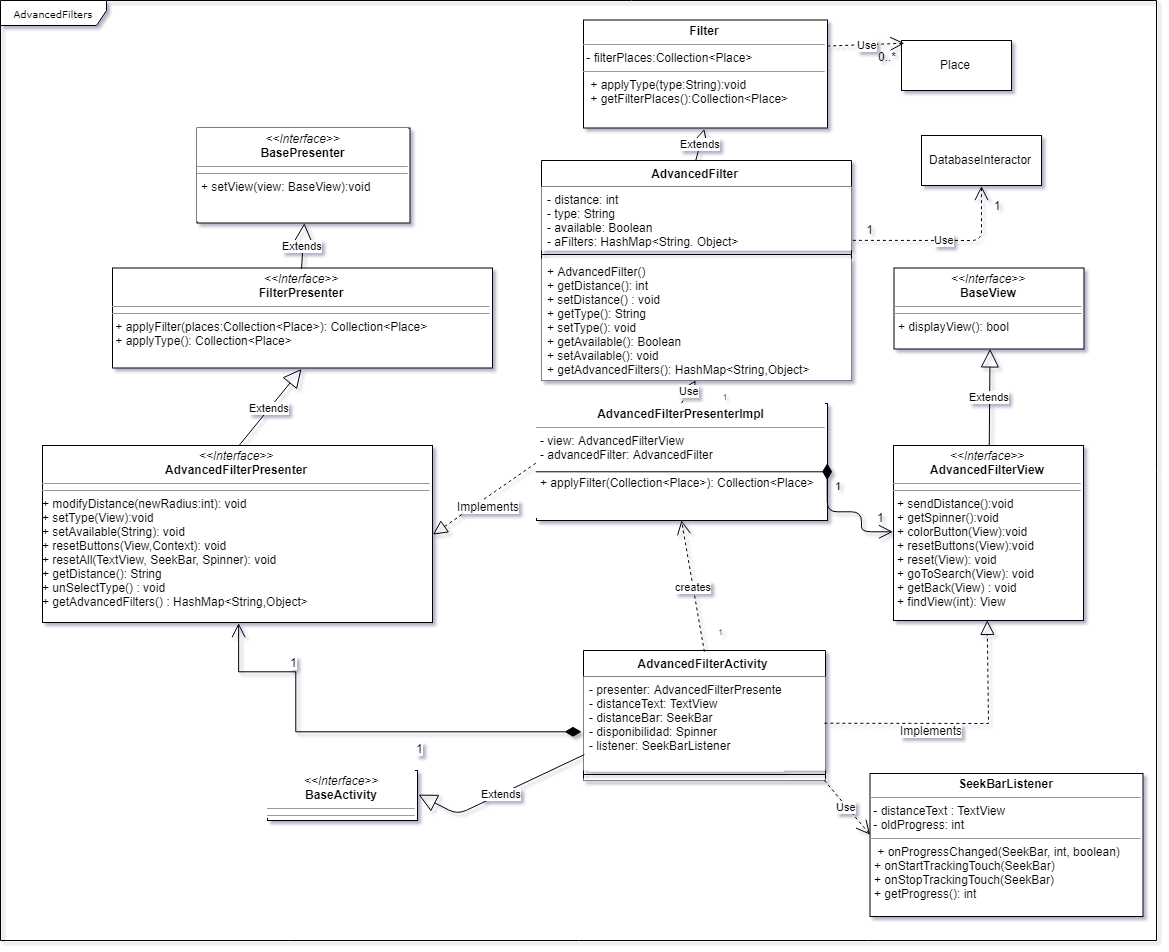

The diagram above was exported from draw.io. Its source (the exported page's mxGraphModel, read from the mxfile embedded in the PNG):
<mxGraphModel dx="336" dy="2623" grid="1" gridSize="10" guides="1" tooltips="1" connect="1" arrows="1" fold="1" page="1" pageScale="1" pageWidth="850" pageHeight="1100" background="#ffffff" math="0" shadow="1">
  <root>
    <mxCell id="0" />
    <mxCell id="1" parent="0" />
    <mxCell id="2" value="AdvancedFilters" style="shape=umlFrame;whiteSpace=wrap;html=1;rounded=0;shadow=0;comic=0;labelBackgroundColor=#ffffff;strokeColor=#000000;strokeWidth=1;fillColor=#ffffff;fontFamily=Verdana;fontSize=10;fontColor=#000000;align=center;width=106;height=25;" vertex="1" parent="1">
      <mxGeometry x="3063" y="-460" width="1156" height="940" as="geometry" />
    </mxCell>
    <mxCell id="3" value="&lt;p style=&quot;margin: 0px ; margin-top: 4px ; text-align: center&quot;&gt;&lt;i&gt;&amp;lt;&amp;lt;Interface&amp;gt;&amp;gt;&lt;/i&gt;&lt;br&gt;&lt;b&gt;BaseView&lt;/b&gt;&lt;/p&gt;&lt;hr size=&quot;1&quot;&gt;&lt;hr size=&quot;1&quot;&gt;&lt;p style=&quot;margin: 0px ; margin-left: 4px&quot;&gt;+ displayView(): bool&lt;/p&gt;" style="verticalAlign=top;align=left;overflow=fill;fontSize=12;fontFamily=Helvetica;html=1;" vertex="1" parent="1">
      <mxGeometry x="3956.5" y="-192.5" width="190" height="81" as="geometry" />
    </mxCell>
    <mxCell id="4" value="&lt;p style=&quot;margin: 0px ; margin-top: 4px ; text-align: center&quot;&gt;&lt;i&gt;&amp;lt;&amp;lt;Interface&amp;gt;&amp;gt;&lt;/i&gt;&lt;br&gt;&lt;b&gt;AdvancedFilterView&lt;/b&gt;&lt;/p&gt;&lt;hr size=&quot;1&quot;&gt;&lt;hr size=&quot;1&quot;&gt;&lt;p style=&quot;margin: 0px ; margin-left: 4px&quot;&gt;+ sendDistance():void&lt;/p&gt;&lt;p style=&quot;margin: 0px ; margin-left: 4px&quot;&gt;+ getSpinner():void&lt;/p&gt;&lt;p style=&quot;margin: 0px ; margin-left: 4px&quot;&gt;+ colorButton(View):void&lt;br&gt;&lt;/p&gt;&lt;p style=&quot;margin: 0px ; margin-left: 4px&quot;&gt;+ resetButtons(View):void&lt;/p&gt;&lt;p style=&quot;margin: 0px ; margin-left: 4px&quot;&gt;+ reset(View): void&lt;/p&gt;&lt;p style=&quot;margin: 0px ; margin-left: 4px&quot;&gt;+ goToSearch(View): void&lt;/p&gt;&lt;p style=&quot;margin: 0px ; margin-left: 4px&quot;&gt;+ getBack(View) : void&lt;/p&gt;&lt;p style=&quot;margin: 0px ; margin-left: 4px&quot;&gt;+ findView(int): View&lt;/p&gt;&lt;p&gt;&lt;br&gt;&lt;/p&gt;" style="verticalAlign=top;align=left;overflow=fill;fontSize=12;fontFamily=Helvetica;html=1;" vertex="1" parent="1">
      <mxGeometry x="3956" y="-15" width="190" height="175" as="geometry" />
    </mxCell>
    <mxCell id="5" value="AdvancedFilterActivity" style="swimlane;fontStyle=1;align=center;verticalAlign=top;childLayout=stackLayout;horizontal=1;startSize=26;horizontalStack=0;resizeParent=1;resizeParentMax=0;resizeLast=0;collapsible=1;marginBottom=0;labelBackgroundColor=#ffffff;" vertex="1" parent="1">
      <mxGeometry x="3646" y="190" width="242" height="130" as="geometry">
        <mxRectangle x="3646" y="204.5" width="200" height="130" as="alternateBounds" />
      </mxGeometry>
    </mxCell>
    <mxCell id="6" value="- presenter: AdvancedFilterPresente&#10;- distanceText: TextView&#10;- distanceBar: SeekBar&#10;- disponibilidad: Spinner&#10;- listener: SeekBarListener&#10;&#10;" style="text;strokeColor=none;fillColor=#ffffff;align=left;verticalAlign=top;spacingLeft=4;spacingRight=4;overflow=hidden;rotatable=0;points=[[0,0.5],[1,0.5]];portConstraint=eastwest;fontColor=#000000;labelBackgroundColor=#ffffff;" vertex="1" parent="5">
      <mxGeometry y="26" width="242" height="94" as="geometry" />
    </mxCell>
    <mxCell id="7" value="" style="line;strokeWidth=1;fillColor=none;align=left;verticalAlign=middle;spacingTop=-1;spacingLeft=3;spacingRight=3;rotatable=0;labelPosition=right;points=[];portConstraint=eastwest;" vertex="1" parent="5">
      <mxGeometry y="120" width="242" height="8" as="geometry" />
    </mxCell>
    <mxCell id="8" value="" style="text;strokeColor=none;fillColor=#ffffff;align=left;verticalAlign=top;spacingLeft=4;spacingRight=4;overflow=hidden;rotatable=0;points=[[0,0.5],[1,0.5]];portConstraint=eastwest;fontColor=#000000;labelBackgroundColor=#ffffff;" vertex="1" parent="5">
      <mxGeometry y="128" width="242" height="2" as="geometry" />
    </mxCell>
    <mxCell id="9" value="" style="text;strokeColor=none;fillColor=#ffffff;align=left;verticalAlign=top;spacingLeft=4;spacingRight=4;overflow=hidden;rotatable=0;points=[[0,0.5],[1,0.5]];portConstraint=eastwest;fontColor=#000000;labelBackgroundColor=#ffffff;" vertex="1" parent="5">
      <mxGeometry y="130" width="242" as="geometry" />
    </mxCell>
    <mxCell id="10" value="&lt;p style=&quot;margin: 0px ; margin-top: 4px ; text-align: center&quot;&gt;&lt;b&gt;AdvancedFilterPresenterImpl&lt;/b&gt;&lt;/p&gt;&lt;hr size=&quot;1&quot;&gt;&lt;p style=&quot;margin: 0px ; margin-left: 4px&quot;&gt;- view: AdvancedFilterView&lt;/p&gt;&lt;p style=&quot;margin: 0px ; margin-left: 4px&quot;&gt;- advancedFilter: AdvancedFilter&lt;/p&gt;&lt;p style=&quot;margin: 0px ; margin-left: 4px&quot;&gt;&lt;br&gt;&lt;/p&gt;&lt;p style=&quot;margin: 0px ; margin-left: 4px&quot;&gt;+ applyFilter(Collection&amp;lt;Place&amp;gt;): Collection&amp;lt;Place&amp;gt;&lt;/p&gt;" style="verticalAlign=top;align=left;overflow=fill;fontSize=12;fontFamily=Helvetica;html=1;rounded=0;shadow=0;comic=0;labelBackgroundColor=#ffffff;strokeColor=#000000;strokeWidth=1;fillColor=#ffffff;fontColor=#000000;" vertex="1" parent="1">
      <mxGeometry x="3599" y="-57" width="291" height="117" as="geometry" />
    </mxCell>
    <mxCell id="11" value="&lt;p style=&quot;margin: 0px ; margin-top: 4px ; text-align: center&quot;&gt;&lt;i&gt;&amp;lt;&amp;lt;Interface&amp;gt;&amp;gt;&lt;/i&gt;&lt;br&gt;&lt;b&gt;BaseActivity&lt;/b&gt;&lt;/p&gt;&lt;hr size=&quot;1&quot;&gt;&lt;hr size=&quot;1&quot;&gt;&lt;p style=&quot;margin: 0px ; margin-left: 4px&quot;&gt;&lt;br&gt;&lt;/p&gt;&lt;p style=&quot;margin: 0px ; margin-left: 4px&quot;&gt;&lt;br&gt;&lt;br&gt;&lt;/p&gt;" style="verticalAlign=top;align=left;overflow=fill;fontSize=12;fontFamily=Helvetica;html=1;labelBackgroundColor=#ffffff;" vertex="1" parent="1">
      <mxGeometry x="3330" y="310" width="150" height="50" as="geometry" />
    </mxCell>
    <mxCell id="12" value="&lt;p style=&quot;margin: 0px ; margin-top: 4px ; text-align: center&quot;&gt;&lt;i&gt;&amp;lt;&amp;lt;Interface&amp;gt;&amp;gt;&lt;/i&gt;&lt;br&gt;&lt;b&gt;BasePresenter&lt;br&gt;&lt;/b&gt;&lt;/p&gt;&lt;hr size=&quot;1&quot;&gt;&lt;hr size=&quot;1&quot;&gt;&lt;p style=&quot;margin: 0px ; margin-left: 4px&quot;&gt;&lt;span&gt;+ setView(view: BaseView):void&lt;/span&gt;&lt;/p&gt;" style="verticalAlign=top;align=left;overflow=fill;fontSize=12;fontFamily=Helvetica;html=1;labelBackgroundColor=#ffffff;" vertex="1" parent="1">
      <mxGeometry x="3259.5" y="-332.5" width="213" height="95" as="geometry" />
    </mxCell>
    <mxCell id="13" value="Extends" style="endArrow=block;endSize=16;endFill=0;html=1;entryX=0.5;entryY=1;entryDx=0;entryDy=0;" edge="1" source="4" target="3" parent="1">
      <mxGeometry width="160" relative="1" as="geometry">
        <mxPoint x="4050.5" y="-177.5" as="sourcePoint" />
        <mxPoint x="4051" y="-100" as="targetPoint" />
      </mxGeometry>
    </mxCell>
    <mxCell id="14" value="" style="endArrow=block;dashed=1;endFill=0;endSize=12;html=1;entryX=0.5;entryY=1;entryDx=0;entryDy=0;exitX=1;exitY=0.5;exitDx=0;exitDy=0;rounded=0;" edge="1" source="6" target="4" parent="1">
      <mxGeometry width="160" relative="1" as="geometry">
        <mxPoint x="3834" y="190.5" as="sourcePoint" />
        <mxPoint x="3994" y="190.5" as="targetPoint" />
        <Array as="points">
          <mxPoint x="4051" y="263" />
        </Array>
      </mxGeometry>
    </mxCell>
    <mxCell id="15" value="Implements" style="text;html=1;resizable=0;points=[];align=center;verticalAlign=middle;labelBackgroundColor=#ffffff;" connectable="0" vertex="1" parent="14">
      <mxGeometry x="-0.2154" y="-6" relative="1" as="geometry">
        <mxPoint as="offset" />
      </mxGeometry>
    </mxCell>
    <mxCell id="16" value="Extends" style="endArrow=block;endSize=16;endFill=0;html=1;entryX=1;entryY=0.5;entryDx=0;entryDy=0;exitX=-0.002;exitY=0.837;exitDx=0;exitDy=0;exitPerimeter=0;" edge="1" source="6" target="11" parent="1">
      <mxGeometry width="160" relative="1" as="geometry">
        <mxPoint x="3645" y="354" as="sourcePoint" />
        <mxPoint x="3874" y="340" as="targetPoint" />
        <Array as="points">
          <mxPoint x="3520" y="354" />
        </Array>
      </mxGeometry>
    </mxCell>
    <mxCell id="17" value="" style="endArrow=block;dashed=1;endFill=0;endSize=12;html=1;entryX=1;entryY=0.5;entryDx=0;entryDy=0;exitX=0;exitY=0.5;exitDx=0;exitDy=0;" edge="1" source="10" target="25" parent="1">
      <mxGeometry width="160" relative="1" as="geometry">
        <mxPoint x="3433.4285714285716" y="7.714285714285779" as="sourcePoint" />
        <mxPoint x="3424" y="66" as="targetPoint" />
        <Array as="points" />
      </mxGeometry>
    </mxCell>
    <mxCell id="18" value="Implements" style="text;html=1;resizable=0;points=[];align=center;verticalAlign=middle;labelBackgroundColor=#ffffff;" connectable="0" vertex="1" parent="17">
      <mxGeometry x="-0.2353" y="2" relative="1" as="geometry">
        <mxPoint x="-9.5" y="12.5" as="offset" />
      </mxGeometry>
    </mxCell>
    <mxCell id="19" value="" style="endArrow=open;html=1;endSize=12;startArrow=diamondThin;startSize=14;startFill=1;edgeStyle=orthogonalEdgeStyle;align=left;verticalAlign=bottom;entryX=0.5;entryY=1;entryDx=0;entryDy=0;rounded=0;" edge="1" target="25" parent="1">
      <mxGeometry x="0.1122" y="-216" relative="1" as="geometry">
        <mxPoint x="3644.0000000000005" y="271.2857142857147" as="sourcePoint" />
        <mxPoint x="3304" y="210" as="targetPoint" />
        <mxPoint as="offset" />
        <Array as="points">
          <mxPoint x="3358" y="270" />
          <mxPoint x="3358" y="210" />
          <mxPoint x="3300" y="210" />
        </Array>
      </mxGeometry>
    </mxCell>
    <mxCell id="20" value="1" style="text;html=1;resizable=0;points=[];align=center;verticalAlign=middle;labelBackgroundColor=#ffffff;" connectable="0" vertex="1" parent="19">
      <mxGeometry x="0.8962" y="3" relative="1" as="geometry">
        <mxPoint x="56.5" y="14.5" as="offset" />
      </mxGeometry>
    </mxCell>
    <mxCell id="21" value="1" style="text;html=1;resizable=0;points=[];align=center;verticalAlign=middle;labelBackgroundColor=#ffffff;" connectable="0" vertex="1" parent="19">
      <mxGeometry x="0.1529" y="-221" relative="1" as="geometry">
        <mxPoint x="97" y="236.5" as="offset" />
      </mxGeometry>
    </mxCell>
    <mxCell id="22" value="Extends" style="endArrow=block;endSize=16;endFill=0;html=1;exitX=0.5;exitY=0;exitDx=0;exitDy=0;entryX=0.5;entryY=1;entryDx=0;entryDy=0;" edge="1" source="25" target="26" parent="1">
      <mxGeometry width="160" relative="1" as="geometry">
        <mxPoint x="3416" y="22" as="sourcePoint" />
        <mxPoint x="3416" y="-80" as="targetPoint" />
      </mxGeometry>
    </mxCell>
    <mxCell id="23" value="Use" style="endArrow=open;endSize=12;dashed=1;html=1;entryX=0.499;entryY=1.001;entryDx=0;entryDy=0;exitX=0.5;exitY=0;exitDx=0;exitDy=0;entryPerimeter=0;" edge="1" source="10" target="33" parent="1">
      <mxGeometry width="160" relative="1" as="geometry">
        <mxPoint x="3704" y="-10" as="sourcePoint" />
        <mxPoint x="3773" y="-50" as="targetPoint" />
      </mxGeometry>
    </mxCell>
    <mxCell id="24" value="1" style="endArrow=open;html=1;endSize=12;startArrow=diamondThin;startSize=14;startFill=1;edgeStyle=orthogonalEdgeStyle;align=left;verticalAlign=bottom;exitX=1;exitY=0.5;exitDx=0;exitDy=0;entryX=0;entryY=0.5;entryDx=0;entryDy=0;labelBackgroundColor=none;" edge="1" source="10" target="4" parent="1">
      <mxGeometry x="-0.5289" y="6" relative="1" as="geometry">
        <mxPoint x="3964" y="130" as="sourcePoint" />
        <mxPoint x="4124" y="130" as="targetPoint" />
        <mxPoint as="offset" />
        <Array as="points">
          <mxPoint x="3923" y="51" />
          <mxPoint x="3923" y="72" />
        </Array>
      </mxGeometry>
    </mxCell>
    <mxCell id="25" value="&lt;p style=&quot;margin: 0px ; margin-top: 4px ; text-align: center&quot;&gt;&lt;i&gt;&amp;lt;&amp;lt;Interface&amp;gt;&amp;gt;&lt;/i&gt;&lt;br&gt;&lt;b&gt;AdvancedFilterPresenter&lt;/b&gt;&lt;/p&gt;&lt;hr size=&quot;1&quot;&gt;&lt;hr size=&quot;1&quot;&gt;&lt;span&gt;+ modifyDistance(newRadius:int): void&lt;br&gt;+ setType(View):void&lt;br&gt;+ setAvailable(String): void&lt;br&gt;&lt;/span&gt;&lt;span&gt;+ resetButtons(View,Context): void&lt;br&gt;&lt;/span&gt;&lt;span&gt;+ resetAll(TextView, SeekBar, Spinner): void&lt;br&gt;&lt;/span&gt;&lt;span&gt;+ getDistance(): String&lt;br&gt;+ unSelectType() : void&lt;br&gt;+ getAdvancedFilters() : HashMap&amp;lt;String,Object&amp;gt;&lt;br&gt;&lt;/span&gt;" style="verticalAlign=top;align=left;overflow=fill;fontSize=12;fontFamily=Helvetica;html=1;" vertex="1" parent="1">
      <mxGeometry x="3105" y="-15" width="390" height="177" as="geometry" />
    </mxCell>
    <mxCell id="26" value="&lt;p style=&quot;margin: 0px ; margin-top: 4px ; text-align: center&quot;&gt;&lt;i&gt;&amp;lt;&amp;lt;Interface&amp;gt;&amp;gt;&lt;/i&gt;&lt;br&gt;&lt;b&gt;FilterPresenter&lt;/b&gt;&lt;/p&gt;&lt;hr size=&quot;1&quot;&gt;&lt;hr size=&quot;1&quot;&gt;&lt;div&gt;&amp;nbsp;+ applyFilter(places:Collection&amp;lt;Place&amp;gt;): Collection&amp;lt;Place&amp;gt;&lt;/div&gt;&lt;div&gt;&lt;span&gt;&amp;nbsp;+ applyType(): Collection&amp;lt;Place&amp;gt;&lt;/span&gt;&lt;/div&gt;" style="verticalAlign=top;align=left;overflow=fill;fontSize=12;fontFamily=Helvetica;html=1;" vertex="1" parent="1">
      <mxGeometry x="3175" y="-192.5" width="380" height="100" as="geometry" />
    </mxCell>
    <mxCell id="27" value="Extends" style="endArrow=block;endSize=16;endFill=0;html=1;entryX=0.5;entryY=1;entryDx=0;entryDy=0;exitX=0.5;exitY=0;exitDx=0;exitDy=0;" edge="1" source="26" target="12" parent="1">
      <mxGeometry width="160" relative="1" as="geometry">
        <mxPoint x="2952" y="20" as="sourcePoint" />
        <mxPoint x="3112" y="20" as="targetPoint" />
      </mxGeometry>
    </mxCell>
    <mxCell id="28" value="1" style="text;html=1;resizable=0;points=[];align=center;verticalAlign=middle;labelBackgroundColor=none;" connectable="0" vertex="1" parent="1">
      <mxGeometry x="3950.235294117647" y="56.38235294117658" as="geometry">
        <mxPoint x="-9" y="-1" as="offset" />
      </mxGeometry>
    </mxCell>
    <mxCell id="29" value="Extends" style="endArrow=block;endSize=16;endFill=0;html=1;entryX=0.5;entryY=1;entryDx=0;entryDy=0;exitX=0.5;exitY=0;exitDx=0;exitDy=0;" edge="1" source="30" target="39" parent="1">
      <mxGeometry width="160" relative="1" as="geometry">
        <mxPoint x="3773" y="-180" as="sourcePoint" />
        <mxPoint x="3768" y="-285" as="targetPoint" />
      </mxGeometry>
    </mxCell>
    <mxCell id="30" value="AdvancedFilter" style="swimlane;fontStyle=1;align=center;verticalAlign=top;childLayout=stackLayout;horizontal=1;startSize=26;horizontalStack=0;resizeParent=1;resizeParentMax=0;resizeLast=0;collapsible=1;marginBottom=0;fillColor=#ffffff;" vertex="1" parent="1">
      <mxGeometry x="3604" y="-300" width="310" height="220" as="geometry" />
    </mxCell>
    <mxCell id="31" value="- distance: int&#10;- type: String&#10;- available: Boolean&#10;- aFilters: HashMap&lt;String. Object&gt;&#10;" style="text;align=left;verticalAlign=top;spacingLeft=4;spacingRight=4;overflow=hidden;rotatable=0;points=[[0,0.5],[1,0.5]];portConstraint=eastwest;fillColor=#ffffff;" vertex="1" parent="30">
      <mxGeometry y="26" width="310" height="64" as="geometry" />
    </mxCell>
    <mxCell id="32" value="" style="line;strokeWidth=1;align=left;verticalAlign=middle;spacingTop=-1;spacingLeft=3;spacingRight=3;rotatable=0;labelPosition=right;points=[];portConstraint=eastwest;" vertex="1" parent="30">
      <mxGeometry y="90" width="310" height="8" as="geometry" />
    </mxCell>
    <mxCell id="33" value="+ AdvancedFilter()&#10;+ getDistance(): int&#10;+ setDistance() : void&#10;+ getType(): String&#10;+ setType(): void&#10;+ getAvailable(): Boolean&#10;+ setAvailable(): void&#10;+ getAdvancedFilters(): HashMap&lt;String,Object&gt;&#10;" style="text;align=left;verticalAlign=top;spacingLeft=4;spacingRight=4;overflow=hidden;rotatable=0;points=[[0,0.5],[1,0.5]];portConstraint=eastwest;fillColor=#ffffff;" vertex="1" parent="30">
      <mxGeometry y="98" width="310" height="122" as="geometry" />
    </mxCell>
    <mxCell id="34" value="creates" style="endArrow=open;endSize=12;dashed=1;html=1;entryX=0.5;entryY=1;entryDx=0;entryDy=0;exitX=0.5;exitY=0;exitDx=0;exitDy=0;" edge="1" source="5" target="10" parent="1">
      <mxGeometry x="-0.0001" width="160" relative="1" as="geometry">
        <mxPoint x="3494" y="330" as="sourcePoint" />
        <mxPoint x="3654" y="330" as="targetPoint" />
        <mxPoint as="offset" />
      </mxGeometry>
    </mxCell>
    <mxCell id="35" value="1" style="text;align=center;fontStyle=0;verticalAlign=middle;spacingLeft=3;spacingRight=3;strokeColor=none;rotatable=0;points=[[0,0.5],[1,0.5]];portConstraint=eastwest;fontSize=8;" vertex="1" parent="1">
      <mxGeometry x="3773.5" y="162" width="20" height="21" as="geometry" />
    </mxCell>
    <mxCell id="36" value="1" style="text;align=center;fontStyle=0;verticalAlign=middle;spacingLeft=3;spacingRight=3;strokeColor=none;rotatable=0;points=[[0,0.5],[1,0.5]];portConstraint=eastwest;fontSize=8;" vertex="1" parent="1">
      <mxGeometry x="3778" y="-73" width="20" height="21" as="geometry" />
    </mxCell>
    <mxCell id="37" value="DatabaseInteractor" style="html=1;" vertex="1" parent="1">
      <mxGeometry x="3984" y="-325" width="120" height="50" as="geometry" />
    </mxCell>
    <mxCell id="38" value="Use" style="endArrow=open;endSize=12;dashed=1;html=1;exitX=1.002;exitY=0.842;exitDx=0;exitDy=0;entryX=0.5;entryY=1;entryDx=0;entryDy=0;exitPerimeter=0;" edge="1" source="31" target="37" parent="1">
      <mxGeometry width="160" relative="1" as="geometry">
        <mxPoint x="4014" y="-230" as="sourcePoint" />
        <mxPoint x="4174" y="-230" as="targetPoint" />
        <Array as="points">
          <mxPoint x="4044" y="-220" />
        </Array>
      </mxGeometry>
    </mxCell>
    <mxCell id="39" value="&lt;p style=&quot;margin: 0px ; margin-top: 4px ; text-align: center&quot;&gt;&lt;span&gt;&lt;b&gt;Filter&lt;/b&gt;&lt;/span&gt;&lt;/p&gt;&lt;hr size=&quot;1&quot;&gt;&amp;nbsp;- filterPlaces:Collection&amp;lt;Place&amp;gt;&amp;nbsp; &lt;br&gt;&lt;hr size=&quot;1&quot;&gt;&lt;p style=&quot;margin: 0px ; margin-left: 4px&quot;&gt;&amp;nbsp;+ applyType(type:String):void&lt;/p&gt;&lt;p style=&quot;margin: 0px ; margin-left: 4px&quot;&gt;&amp;nbsp;+ getFilterPlaces():Collection&amp;lt;Place&amp;gt;&lt;br&gt;&lt;/p&gt;" style="verticalAlign=top;align=left;overflow=fill;fontSize=12;fontFamily=Helvetica;html=1;" vertex="1" parent="1">
      <mxGeometry x="3646" y="-440.5" width="244" height="108" as="geometry" />
    </mxCell>
    <mxCell id="40" value="" style="endArrow=none;html=1;edgeStyle=orthogonalEdgeStyle;exitX=-0.003;exitY=0.584;exitDx=0;exitDy=0;exitPerimeter=0;" edge="1" source="10" parent="1">
      <mxGeometry relative="1" as="geometry">
        <mxPoint x="3657" y="46" as="sourcePoint" />
        <mxPoint x="3889.7142857142862" y="11.285714285714675" as="targetPoint" />
        <Array as="points">
          <mxPoint x="3598" y="10" />
        </Array>
      </mxGeometry>
    </mxCell>
    <mxCell id="41" value="Place" style="html=1;" vertex="1" parent="1">
      <mxGeometry x="3964" y="-420" width="110" height="50" as="geometry" />
    </mxCell>
    <mxCell id="42" value="Use" style="endArrow=open;endSize=12;dashed=1;html=1;entryX=0.013;entryY=0.043;entryDx=0;entryDy=0;entryPerimeter=0;exitX=1;exitY=0.25;exitDx=0;exitDy=0;" edge="1" source="39" target="41" parent="1">
      <mxGeometry width="160" relative="1" as="geometry">
        <mxPoint x="3794" y="-420" as="sourcePoint" />
        <mxPoint x="3954" y="-420" as="targetPoint" />
        <Array as="points" />
      </mxGeometry>
    </mxCell>
    <mxCell id="43" value="0..*" style="text;align=center;fontStyle=0;verticalAlign=middle;spacingLeft=3;spacingRight=3;strokeColor=none;rotatable=0;points=[[0,0.5],[1,0.5]];portConstraint=eastwest;" vertex="1" parent="1">
      <mxGeometry x="3941" y="-413" width="18" height="20" as="geometry" />
    </mxCell>
    <mxCell id="44" value="1" style="text;align=center;fontStyle=0;verticalAlign=middle;spacingLeft=3;spacingRight=3;strokeColor=none;rotatable=0;points=[[0,0.5],[1,0.5]];portConstraint=eastwest;" vertex="1" parent="1">
      <mxGeometry x="4051" y="-264.5" width="18" height="20" as="geometry" />
    </mxCell>
    <mxCell id="45" value="1" style="text;align=center;fontStyle=0;verticalAlign=middle;spacingLeft=3;spacingRight=3;strokeColor=none;rotatable=0;points=[[0,0.5],[1,0.5]];portConstraint=eastwest;" vertex="1" parent="1">
      <mxGeometry x="3923.5" y="-240" width="18" height="20" as="geometry" />
    </mxCell>
    <mxCell id="46" value="&lt;p style=&quot;margin: 0px ; margin-top: 4px ; text-align: center&quot;&gt;&lt;b&gt;SeekBarListener&lt;/b&gt;&lt;/p&gt;&lt;hr size=&quot;1&quot;&gt;&amp;nbsp;- distanceText : TextView&lt;br&gt;&amp;nbsp;- oldProgress: int&lt;br&gt;&lt;hr size=&quot;1&quot;&gt;&lt;p style=&quot;margin: 0px ; margin-left: 4px&quot;&gt;&amp;nbsp;+ onProgressChanged(SeekBar, int, boolean)&lt;/p&gt;&lt;p style=&quot;margin: 0px ; margin-left: 4px&quot;&gt;+ onStartTrackingTouch(SeekBar)&lt;/p&gt;&lt;p style=&quot;margin: 0px ; margin-left: 4px&quot;&gt;+ onStopTrackingTouch(SeekBar)&lt;/p&gt;&lt;p style=&quot;margin: 0px ; margin-left: 4px&quot;&gt;+ getProgress(): int&lt;/p&gt;" style="verticalAlign=top;align=left;overflow=fill;fontSize=12;fontFamily=Helvetica;html=1;" vertex="1" parent="1">
      <mxGeometry x="3932.5" y="313" width="273" height="143" as="geometry" />
    </mxCell>
    <mxCell id="47" value="Use" style="endArrow=open;endSize=12;dashed=1;html=1;entryX=-0.004;entryY=0.42;entryDx=0;entryDy=0;exitX=0.997;exitY=0.404;exitDx=0;exitDy=0;entryPerimeter=0;exitPerimeter=0;" edge="1" source="8" target="46" parent="1">
      <mxGeometry width="160" relative="1" as="geometry">
        <mxPoint x="3898.166666666667" y="374.5" as="sourcePoint" />
        <mxPoint x="3912.3333333333335" y="337" as="targetPoint" />
      </mxGeometry>
    </mxCell>
  </root>
</mxGraphModel>